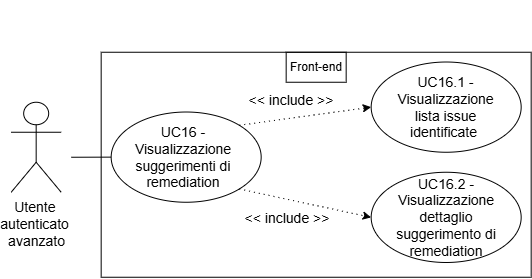

The diagram above was exported from draw.io. Its source (the exported page's mxGraphModel, read from the mxfile embedded in the PNG):
<mxGraphModel dx="454" dy="543" grid="1" gridSize="10" guides="1" tooltips="1" connect="1" arrows="1" fold="1" page="1" pageScale="1" pageWidth="827" pageHeight="1169" math="0" shadow="0">
  <root>
    <mxCell id="0" />
    <mxCell id="1" parent="0" />
    <mxCell id="-nfUisIGnEc5rfVF7fdZ-2" edge="1" parent="1" style="endArrow=classic;html=1;rounded=0;" value="">
      <mxGeometry height="50" relative="1" width="50" as="geometry">
        <mxPoint x="286.6666666418314" y="440.75" as="sourcePoint" />
        <mxPoint x="286.6666666418314" y="440.75" as="targetPoint" />
      </mxGeometry>
    </mxCell>
    <mxCell id="-nfUisIGnEc5rfVF7fdZ-3" parent="1" style="shape=umlActor;verticalLabelPosition=bottom;verticalAlign=top;html=1;outlineConnect=0;" value="&lt;font style=&quot;font-size: 14px;&quot;&gt;Utente&lt;/font&gt;&lt;font style=&quot;font-size: 12px;&quot;&gt;&amp;nbsp;&lt;/font&gt;&lt;div&gt;&lt;font style=&quot;&quot;&gt;&lt;font style=&quot;font-size: 14px;&quot;&gt;autenticato&lt;/font&gt;&lt;span style=&quot;font-size: 14px;&quot;&gt;&amp;nbsp;&lt;/span&gt;&lt;/font&gt;&lt;/div&gt;&lt;div&gt;&lt;font style=&quot;font-size: 14px;&quot;&gt;avanzato&lt;/font&gt;&lt;/div&gt;" vertex="1">
      <mxGeometry height="90" width="50" x="246.6666666418314" y="535.75" as="geometry" />
    </mxCell>
    <mxCell id="-nfUisIGnEc5rfVF7fdZ-4" parent="1" style="rounded=0;whiteSpace=wrap;html=1;" value="" vertex="1">
      <mxGeometry height="225" width="430" x="336.6666666418314" y="485.75" as="geometry" />
    </mxCell>
    <mxCell id="-nfUisIGnEc5rfVF7fdZ-5" edge="1" parent="1" style="endArrow=none;html=1;rounded=0;" target="-nfUisIGnEc5rfVF7fdZ-6" value="">
      <mxGeometry height="50" relative="1" width="50" as="geometry">
        <mxPoint x="306.6666666418314" y="590.75" as="sourcePoint" />
        <mxPoint x="356.6666666418314" y="575.51" as="targetPoint" />
      </mxGeometry>
    </mxCell>
    <mxCell id="-nfUisIGnEc5rfVF7fdZ-6" parent="1" style="ellipse;whiteSpace=wrap;html=1;" value="" vertex="1">
      <mxGeometry height="90.24" width="150" x="346.6666666418314" y="545.51" as="geometry" />
    </mxCell>
    <mxCell id="-nfUisIGnEc5rfVF7fdZ-7" parent="1" style="text;html=1;whiteSpace=wrap;strokeColor=none;fillColor=none;align=center;verticalAlign=middle;rounded=0;" value="&lt;font style=&quot;font-size: 14px;&quot;&gt;UC16 - Visualizzazione suggerimenti di remediation&lt;/font&gt;" vertex="1">
      <mxGeometry height="28.75" width="140" x="348.5466666418314" y="576.25" as="geometry" />
    </mxCell>
    <mxCell id="-nfUisIGnEc5rfVF7fdZ-8" edge="1" parent="1" style="endArrow=classic;html=1;rounded=0;" value="">
      <mxGeometry height="50" relative="1" width="50" as="geometry">
        <mxPoint x="266.6666666418314" y="485.75" as="sourcePoint" />
        <mxPoint x="266.6666666418314" y="485.75" as="targetPoint" />
      </mxGeometry>
    </mxCell>
    <mxCell id="-nfUisIGnEc5rfVF7fdZ-9" parent="1" style="ellipse;whiteSpace=wrap;html=1;" value="" vertex="1">
      <mxGeometry height="90.24" width="150" x="606.6666666418314" y="495.51" as="geometry" />
    </mxCell>
    <mxCell id="-nfUisIGnEc5rfVF7fdZ-10" parent="1" style="text;html=1;whiteSpace=wrap;strokeColor=none;fillColor=none;align=center;verticalAlign=middle;rounded=0;" value="&lt;font style=&quot;font-size: 14px;&quot;&gt;UC16.1 - Visualizzazione lista issue identificate&amp;nbsp;&lt;/font&gt;" vertex="1">
      <mxGeometry height="33.19" width="117.5" x="622.9166666418314" y="524.04" as="geometry" />
    </mxCell>
    <mxCell id="-nfUisIGnEc5rfVF7fdZ-11" parent="1" style="ellipse;whiteSpace=wrap;html=1;" value="" vertex="1">
      <mxGeometry height="90.24" width="150" x="606.6666666418314" y="605.75" as="geometry" />
    </mxCell>
    <mxCell id="-nfUisIGnEc5rfVF7fdZ-12" parent="1" style="text;html=1;whiteSpace=wrap;strokeColor=none;fillColor=none;align=center;verticalAlign=middle;rounded=0;" value="&lt;font style=&quot;font-size: 14px;&quot;&gt;UC16.2 - Visualizzazione dettaglio suggerimento di remediation&lt;/font&gt;" vertex="1">
      <mxGeometry height="33.19" width="133.75" x="614.7966666418314" y="634.27" as="geometry" />
    </mxCell>
    <mxCell id="-nfUisIGnEc5rfVF7fdZ-13" edge="1" parent="1" source="-nfUisIGnEc5rfVF7fdZ-6" style="endArrow=classic;html=1;rounded=0;exitX=1;exitY=0;exitDx=0;exitDy=0;entryX=0;entryY=0.5;entryDx=0;entryDy=0;dashed=1;dashPattern=1 4;" target="-nfUisIGnEc5rfVF7fdZ-9" value="">
      <mxGeometry height="50" relative="1" width="50" as="geometry">
        <mxPoint x="486.6666666418314" y="640.75" as="sourcePoint" />
        <mxPoint x="536.6666666418314" y="590.75" as="targetPoint" />
      </mxGeometry>
    </mxCell>
    <mxCell id="-nfUisIGnEc5rfVF7fdZ-14" edge="1" parent="1" source="-nfUisIGnEc5rfVF7fdZ-6" style="endArrow=classic;html=1;rounded=0;exitX=1;exitY=1;exitDx=0;exitDy=0;entryX=0;entryY=0.5;entryDx=0;entryDy=0;dashed=1;dashPattern=1 4;" target="-nfUisIGnEc5rfVF7fdZ-11" value="">
      <mxGeometry height="50" relative="1" width="50" as="geometry">
        <mxPoint x="526.6666666418314" y="620.75" as="sourcePoint" />
        <mxPoint x="576.6666666418314" y="570.75" as="targetPoint" />
      </mxGeometry>
    </mxCell>
    <mxCell id="-nfUisIGnEc5rfVF7fdZ-15" parent="1" style="text;html=1;whiteSpace=wrap;strokeColor=none;fillColor=none;align=center;verticalAlign=middle;rounded=0;" value="&lt;span style=&quot;font-size: 14px;&quot;&gt;&amp;lt;&amp;lt; include &amp;gt;&amp;gt;&lt;/span&gt;" vertex="1">
      <mxGeometry height="30" width="100" x="476.6666666418314" y="518.51" as="geometry" />
    </mxCell>
    <mxCell id="-nfUisIGnEc5rfVF7fdZ-16" parent="1" style="text;html=1;whiteSpace=wrap;strokeColor=none;fillColor=none;align=center;verticalAlign=middle;rounded=0;" value="&lt;span style=&quot;font-size: 14px;&quot;&gt;&amp;lt;&amp;lt; include &amp;gt;&amp;gt;&lt;/span&gt;" vertex="1">
      <mxGeometry height="30" width="100" x="472.6666666418314" y="637.46" as="geometry" />
    </mxCell>
    <mxCell id="-nfUisIGnEc5rfVF7fdZ-17" parent="1" style="text;html=1;whiteSpace=wrap;strokeColor=default;fillColor=none;align=center;verticalAlign=middle;rounded=0;perimeterSpacing=1;" value="Front-end" vertex="1">
      <mxGeometry height="30" width="60" x="521.6700000000001" y="485.75" as="geometry" />
    </mxCell>
  </root>
</mxGraphModel>